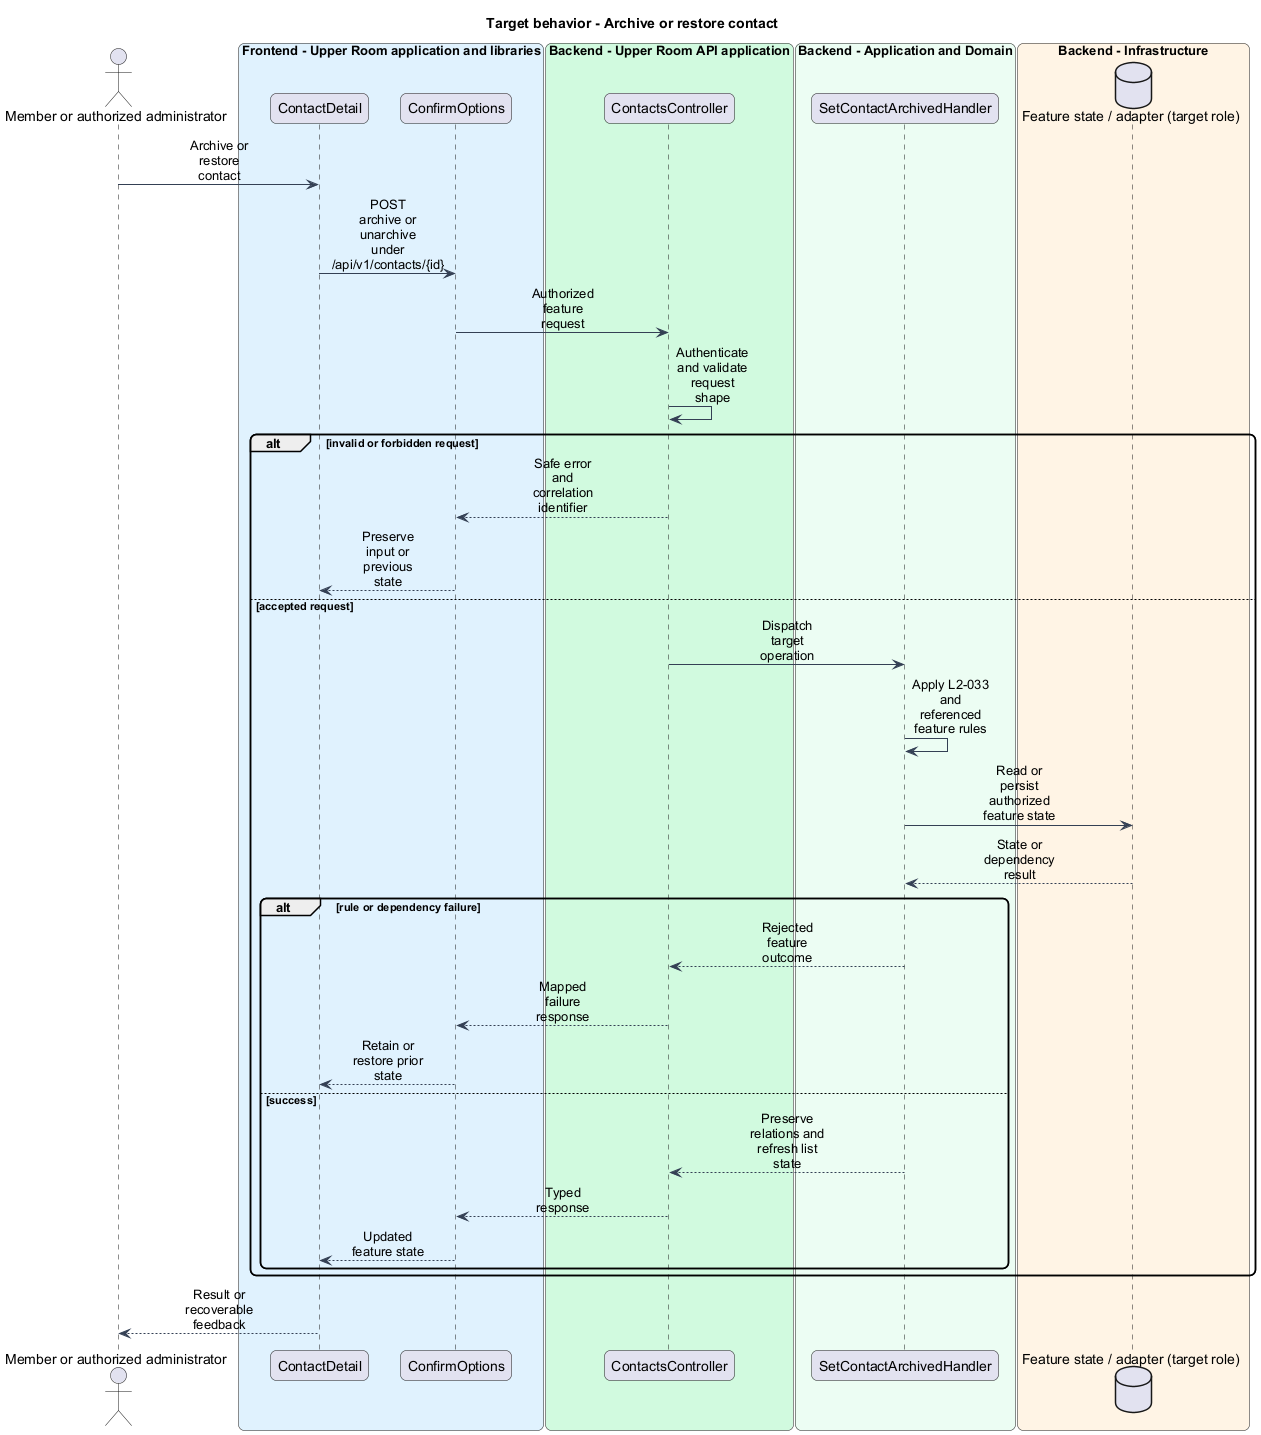

The diagram above was rendered by PlantUML. Its source (embedded in the PNG):
@startuml
skinparam backgroundColor #FFFFFF
skinparam shadowing false
skinparam roundcorner 12
skinparam defaultFontName Arial
skinparam ArrowColor #344054
skinparam sequenceMessageAlign center
skinparam maxMessageSize 80
skinparam class {
  BorderColor #344054
  FontColor #101828
  BackgroundColor #F9FAFB
}
title Target behavior - Archive or restore contact
actor "Member or authorized administrator" as actor
box "Frontend - Upper Room application and libraries" #E0F2FE
participant "ContactDetail" as page
participant "ConfirmOptions" as client
end box
box "Backend - Upper Room API application" #D1FADF
participant "ContactsController" as boundary
end box
box "Backend - Application and Domain" #ECFDF3
participant "SetContactArchivedHandler" as logic
end box
box "Backend - Infrastructure" #FFF4E5
database "Feature state / adapter (target role)" as state
end box
actor -> page : Archive or restore contact
page -> client : POST archive or unarchive under /api/v1/contacts/{id}
client -> boundary : Authorized feature request
boundary -> boundary : Authenticate and validate request shape
alt invalid or forbidden request
boundary --> client : Safe error and correlation identifier
client --> page : Preserve input or previous state
else accepted request
boundary -> logic : Dispatch target operation
logic -> logic : Apply L2-033 and referenced feature rules
logic -> state : Read or persist authorized feature state
state --> logic : State or dependency result
alt rule or dependency failure
logic --> boundary : Rejected feature outcome
boundary --> client : Mapped failure response
client --> page : Retain or restore prior state
else success
logic --> boundary : Preserve relations and refresh list state
boundary --> client : Typed response
client --> page : Updated feature state
end
end
page --> actor : Result or recoverable feedback
@enduml